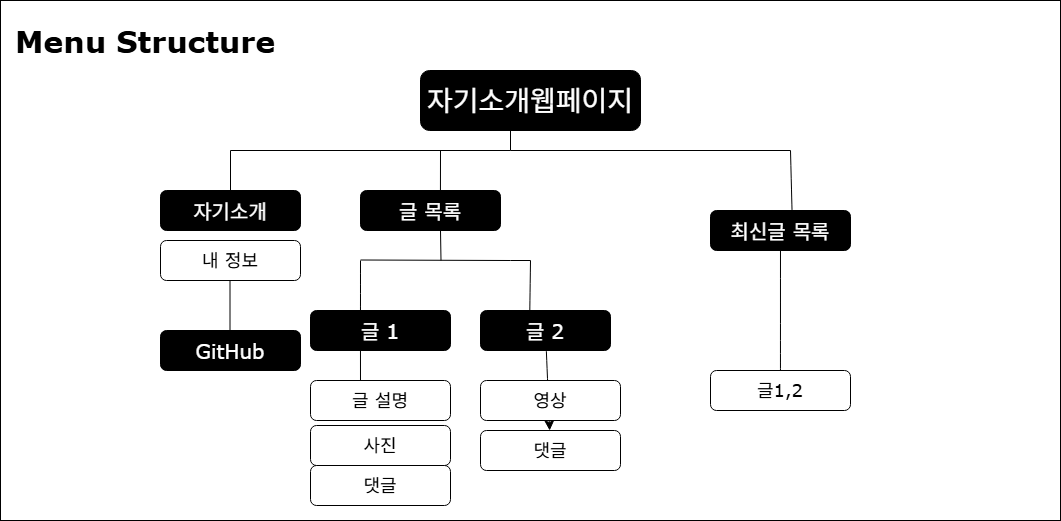

The diagram above was exported from draw.io. Its source (the exported page's mxGraphModel, read from the mxfile embedded in the PNG):
<mxGraphModel dx="1665" dy="795" grid="1" gridSize="10" guides="1" tooltips="1" connect="1" arrows="1" fold="1" page="1" pageScale="1" pageWidth="827" pageHeight="1169" math="0" shadow="0">
  <root>
    <mxCell id="0" />
    <mxCell id="1" parent="0" />
    <mxCell id="4NpV2FDwndaGPeA2fyIo-54" value="" style="rounded=0;whiteSpace=wrap;html=1;" vertex="1" parent="1">
      <mxGeometry x="250" y="140" width="1060" height="520" as="geometry" />
    </mxCell>
    <mxCell id="4NpV2FDwndaGPeA2fyIo-55" value="&lt;font face=&quot;Verdana&quot; style=&quot;font-size: 30px;&quot;&gt;&lt;b&gt;Menu Structure&lt;/b&gt;&lt;/font&gt;" style="text;html=1;align=center;verticalAlign=middle;whiteSpace=wrap;rounded=0;" vertex="1" parent="1">
      <mxGeometry x="250" y="140" width="290" height="80" as="geometry" />
    </mxCell>
    <mxCell id="4NpV2FDwndaGPeA2fyIo-56" value="&lt;font face=&quot;Verdana&quot; style=&quot;font-size: 28px; color: rgb(255, 255, 255);&quot;&gt;자기소개웹페이지&lt;/font&gt;" style="rounded=1;whiteSpace=wrap;html=1;fillColor=#000000;" vertex="1" parent="1">
      <mxGeometry x="670" y="210" width="220" height="60" as="geometry" />
    </mxCell>
    <mxCell id="4NpV2FDwndaGPeA2fyIo-57" value="&lt;font style=&quot;font-size: 20px; color: rgb(255, 255, 255);&quot; face=&quot;Verdana&quot;&gt;자기소개&lt;/font&gt;" style="rounded=1;whiteSpace=wrap;html=1;fillColor=#000000;" vertex="1" parent="1">
      <mxGeometry x="410" y="330" width="140" height="40" as="geometry" />
    </mxCell>
    <mxCell id="4NpV2FDwndaGPeA2fyIo-58" value="&lt;font style=&quot;font-size: 20px; color: rgb(255, 255, 255);&quot; face=&quot;Verdana&quot;&gt;글 목록&lt;/font&gt;" style="rounded=1;whiteSpace=wrap;html=1;fillColor=#000000;" vertex="1" parent="1">
      <mxGeometry x="610" y="330" width="140" height="40" as="geometry" />
    </mxCell>
    <mxCell id="4NpV2FDwndaGPeA2fyIo-59" value="" style="endArrow=none;html=1;rounded=0;" edge="1" parent="1">
      <mxGeometry width="50" height="50" relative="1" as="geometry">
        <mxPoint x="480" y="330" as="sourcePoint" />
        <mxPoint x="480" y="290" as="targetPoint" />
      </mxGeometry>
    </mxCell>
    <mxCell id="4NpV2FDwndaGPeA2fyIo-60" value="" style="endArrow=none;html=1;rounded=0;exitX=0.571;exitY=0;exitDx=0;exitDy=0;exitPerimeter=0;" edge="1" parent="1" source="4NpV2FDwndaGPeA2fyIo-58">
      <mxGeometry width="50" height="50" relative="1" as="geometry">
        <mxPoint x="1040" y="330" as="sourcePoint" />
        <mxPoint x="690" y="290" as="targetPoint" />
      </mxGeometry>
    </mxCell>
    <mxCell id="4NpV2FDwndaGPeA2fyIo-61" value="" style="endArrow=none;html=1;rounded=0;" edge="1" parent="1">
      <mxGeometry width="50" height="50" relative="1" as="geometry">
        <mxPoint x="760" y="290" as="sourcePoint" />
        <mxPoint x="760" y="250" as="targetPoint" />
      </mxGeometry>
    </mxCell>
    <mxCell id="4NpV2FDwndaGPeA2fyIo-62" value="" style="endArrow=none;html=1;rounded=0;" edge="1" parent="1">
      <mxGeometry width="50" height="50" relative="1" as="geometry">
        <mxPoint x="480" y="290" as="sourcePoint" />
        <mxPoint x="1040" y="290" as="targetPoint" />
      </mxGeometry>
    </mxCell>
    <mxCell id="4NpV2FDwndaGPeA2fyIo-63" value="&lt;font face=&quot;Verdana&quot; color=&quot;#ffffff&quot;&gt;&lt;span style=&quot;font-size: 20px;&quot;&gt;GitHub&lt;/span&gt;&lt;/font&gt;" style="rounded=1;whiteSpace=wrap;html=1;fillColor=#000000;" vertex="1" parent="1">
      <mxGeometry x="410" y="470" width="140" height="40" as="geometry" />
    </mxCell>
    <mxCell id="4NpV2FDwndaGPeA2fyIo-64" value="" style="endArrow=none;html=1;rounded=0;" edge="1" parent="1">
      <mxGeometry width="50" height="50" relative="1" as="geometry">
        <mxPoint x="479.5" y="470" as="sourcePoint" />
        <mxPoint x="479.5" y="420" as="targetPoint" />
      </mxGeometry>
    </mxCell>
    <mxCell id="4NpV2FDwndaGPeA2fyIo-65" value="&lt;font style=&quot;font-size: 18px;&quot; face=&quot;Verdana&quot;&gt;내 정보&lt;/font&gt;" style="rounded=1;whiteSpace=wrap;html=1;fillColor=#FFFFFF;" vertex="1" parent="1">
      <mxGeometry x="410" y="380" width="140" height="40" as="geometry" />
    </mxCell>
    <mxCell id="4NpV2FDwndaGPeA2fyIo-66" value="&lt;font style=&quot;font-size: 20px; color: rgb(255, 255, 255);&quot; face=&quot;Verdana&quot;&gt;글 1&lt;/font&gt;" style="rounded=1;whiteSpace=wrap;html=1;fillColor=#000000;" vertex="1" parent="1">
      <mxGeometry x="560" y="450" width="140" height="40" as="geometry" />
    </mxCell>
    <mxCell id="4NpV2FDwndaGPeA2fyIo-87" value="" style="edgeStyle=none;curved=1;rounded=0;orthogonalLoop=1;jettySize=auto;html=1;fontSize=12;startSize=8;endSize=8;" edge="1" parent="1" source="4NpV2FDwndaGPeA2fyIo-67" target="4NpV2FDwndaGPeA2fyIo-76">
      <mxGeometry relative="1" as="geometry" />
    </mxCell>
    <mxCell id="4NpV2FDwndaGPeA2fyIo-67" value="&lt;font style=&quot;font-size: 20px; color: rgb(255, 255, 255);&quot; face=&quot;Verdana&quot;&gt;글 2&lt;/font&gt;" style="rounded=1;whiteSpace=wrap;html=1;fillColor=#000000;" vertex="1" parent="1">
      <mxGeometry x="730" y="450" width="130" height="40" as="geometry" />
    </mxCell>
    <mxCell id="4NpV2FDwndaGPeA2fyIo-68" value="" style="endArrow=none;html=1;rounded=0;" edge="1" parent="1">
      <mxGeometry width="50" height="50" relative="1" as="geometry">
        <mxPoint x="690.5" y="400" as="sourcePoint" />
        <mxPoint x="690" y="370" as="targetPoint" />
      </mxGeometry>
    </mxCell>
    <mxCell id="4NpV2FDwndaGPeA2fyIo-70" value="" style="endArrow=none;html=1;rounded=0;entryX=0.357;entryY=0.95;entryDx=0;entryDy=0;entryPerimeter=0;" edge="1" parent="1" target="4NpV2FDwndaGPeA2fyIo-66">
      <mxGeometry width="50" height="50" relative="1" as="geometry">
        <mxPoint x="610" y="540" as="sourcePoint" />
        <mxPoint x="610" y="510" as="targetPoint" />
      </mxGeometry>
    </mxCell>
    <mxCell id="4NpV2FDwndaGPeA2fyIo-71" value="" style="endArrow=none;html=1;rounded=0;" edge="1" parent="1">
      <mxGeometry width="50" height="50" relative="1" as="geometry">
        <mxPoint x="610" y="399.5" as="sourcePoint" />
        <mxPoint x="780" y="400" as="targetPoint" />
        <Array as="points">
          <mxPoint x="760" y="400" />
        </Array>
      </mxGeometry>
    </mxCell>
    <mxCell id="4NpV2FDwndaGPeA2fyIo-72" value="&lt;font style=&quot;font-size: 18px;&quot; face=&quot;Verdana&quot;&gt;글 설명&lt;/font&gt;" style="rounded=1;whiteSpace=wrap;html=1;fillColor=#FFFFFF;" vertex="1" parent="1">
      <mxGeometry x="560" y="520" width="140" height="40" as="geometry" />
    </mxCell>
    <mxCell id="4NpV2FDwndaGPeA2fyIo-73" value="&lt;span style=&quot;font-family: Verdana;&quot;&gt;&lt;font style=&quot;font-size: 18px;&quot;&gt;영상&lt;/font&gt;&lt;/span&gt;" style="rounded=1;whiteSpace=wrap;html=1;fillColor=#FFFFFF;" vertex="1" parent="1">
      <mxGeometry x="730" y="520" width="140" height="40" as="geometry" />
    </mxCell>
    <mxCell id="4NpV2FDwndaGPeA2fyIo-74" value="&lt;font style=&quot;font-size: 18px;&quot; face=&quot;Verdana&quot;&gt;사진&lt;/font&gt;" style="rounded=1;whiteSpace=wrap;html=1;fillColor=#FFFFFF;" vertex="1" parent="1">
      <mxGeometry x="560" y="565" width="140" height="40" as="geometry" />
    </mxCell>
    <mxCell id="4NpV2FDwndaGPeA2fyIo-75" value="&lt;font style=&quot;font-size: 18px;&quot; face=&quot;Verdana&quot;&gt;댓글&lt;/font&gt;" style="rounded=1;whiteSpace=wrap;html=1;fillColor=#FFFFFF;" vertex="1" parent="1">
      <mxGeometry x="560" y="605" width="140" height="40" as="geometry" />
    </mxCell>
    <mxCell id="4NpV2FDwndaGPeA2fyIo-76" value="&lt;font face=&quot;Verdana&quot;&gt;&lt;span style=&quot;font-size: 18px;&quot;&gt;댓글&lt;/span&gt;&lt;/font&gt;" style="rounded=1;whiteSpace=wrap;html=1;fillColor=#FFFFFF;" vertex="1" parent="1">
      <mxGeometry x="730" y="570" width="140" height="40" as="geometry" />
    </mxCell>
    <mxCell id="4NpV2FDwndaGPeA2fyIo-80" value="" style="endArrow=none;html=1;rounded=0;fontSize=12;startSize=8;endSize=8;curved=1;exitX=0.357;exitY=0.1;exitDx=0;exitDy=0;exitPerimeter=0;" edge="1" parent="1" source="4NpV2FDwndaGPeA2fyIo-66">
      <mxGeometry width="50" height="50" relative="1" as="geometry">
        <mxPoint x="660" y="440" as="sourcePoint" />
        <mxPoint x="610" y="400" as="targetPoint" />
      </mxGeometry>
    </mxCell>
    <mxCell id="4NpV2FDwndaGPeA2fyIo-81" value="" style="endArrow=none;html=1;rounded=0;fontSize=12;startSize=8;endSize=8;curved=1;exitX=0.379;exitY=0.075;exitDx=0;exitDy=0;exitPerimeter=0;" edge="1" parent="1" source="4NpV2FDwndaGPeA2fyIo-67">
      <mxGeometry width="50" height="50" relative="1" as="geometry">
        <mxPoint x="660" y="440" as="sourcePoint" />
        <mxPoint x="780" y="400" as="targetPoint" />
      </mxGeometry>
    </mxCell>
    <mxCell id="4NpV2FDwndaGPeA2fyIo-82" value="" style="endArrow=none;html=1;rounded=0;fontSize=12;startSize=8;endSize=8;curved=1;exitX=0.583;exitY=0.083;exitDx=0;exitDy=0;exitPerimeter=0;" edge="1" parent="1" source="4NpV2FDwndaGPeA2fyIo-85">
      <mxGeometry width="50" height="50" relative="1" as="geometry">
        <mxPoint x="660" y="440" as="sourcePoint" />
        <mxPoint x="1040" y="290" as="targetPoint" />
      </mxGeometry>
    </mxCell>
    <mxCell id="4NpV2FDwndaGPeA2fyIo-86" value="" style="endArrow=none;html=1;rounded=0;fontSize=12;startSize=8;endSize=8;curved=1;exitX=0.583;exitY=0.083;exitDx=0;exitDy=0;exitPerimeter=0;" edge="1" parent="1" target="4NpV2FDwndaGPeA2fyIo-85">
      <mxGeometry width="50" height="50" relative="1" as="geometry">
        <mxPoint x="1029.96" y="509.98" as="sourcePoint" />
        <mxPoint x="1040" y="290" as="targetPoint" />
      </mxGeometry>
    </mxCell>
    <mxCell id="4NpV2FDwndaGPeA2fyIo-85" value="&lt;font style=&quot;font-size: 20px; color: rgb(255, 255, 255);&quot; face=&quot;Verdana&quot;&gt;최신글 목록&lt;/font&gt;" style="rounded=1;whiteSpace=wrap;html=1;fillColor=#000000;" vertex="1" parent="1">
      <mxGeometry x="960" y="350" width="140" height="40" as="geometry" />
    </mxCell>
    <mxCell id="4NpV2FDwndaGPeA2fyIo-88" value="&lt;font face=&quot;Verdana&quot;&gt;&lt;span style=&quot;font-size: 18px;&quot;&gt;글1,2&lt;/span&gt;&lt;/font&gt;" style="rounded=1;whiteSpace=wrap;html=1;fillColor=#FFFFFF;" vertex="1" parent="1">
      <mxGeometry x="960" y="510" width="140" height="40" as="geometry" />
    </mxCell>
  </root>
</mxGraphModel>